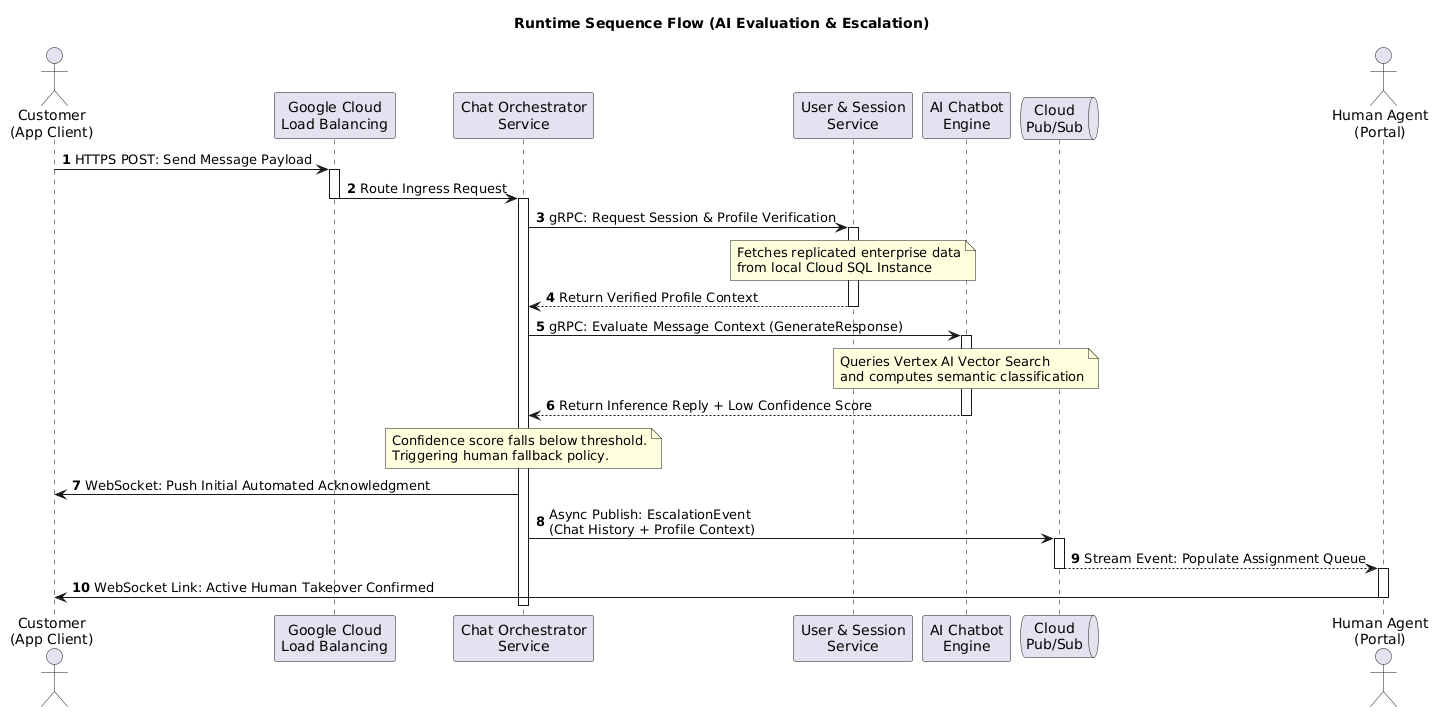

The diagram above was rendered by PlantUML. Its source (embedded in the PNG):
@startuml
autonumber

actor "Customer\n(App Client)" as Customer
participant "Google Cloud\nLoad Balancing" as GCLB
participant "Chat Orchestrator\nService" as Orch
participant "User & Session\nService" as UserSvc
participant "AI Chatbot\nEngine" as AI
queue "Cloud\nPub/Sub" as PubSub
actor "Human Agent\n(Portal)" as Agent

title Runtime Sequence Flow (AI Evaluation & Escalation)

' Step 1-3: Initialization & Ingress Validation
Customer -> GCLB : HTTPS POST: Send Message Payload
activate GCLB
GCLB -> Orch : Route Ingress Request
activate Orch
deactivate GCLB

' Step 4-6: Contextual Hydration via Synced Read-Replica
Orch -> UserSvc : gRPC: Request Session & Profile Verification
activate UserSvc
note over UserSvc : Fetches replicated enterprise data\nfrom local Cloud SQL Instance
UserSvc --> Orch : Return Verified Profile Context
deactivate UserSvc

' Step 7-10: AI Feature Integration Loop
Orch -> AI : gRPC: Evaluate Message Context (GenerateResponse)
activate AI
note over AI : Queries Vertex AI Vector Search\nand computes semantic classification
AI --> Orch : Return Inference Reply + Low Confidence Score
deactivate AI

' Step 11-14: Asynchronous Escalation Pathway
note over Orch : Confidence score falls below threshold.\nTriggering human fallback policy.
Orch -> Customer : WebSocket: Push Initial Automated Acknowledgment
Orch -> PubSub : Async Publish: EscalationEvent\n(Chat History + Profile Context)
activate PubSub
PubSub --> Agent : Stream Event: Populate Assignment Queue
deactivate PubSub
activate Agent
Agent -> Customer : WebSocket Link: Active Human Takeover Confirmed
deactivate Orch
deactivate Agent

@endum